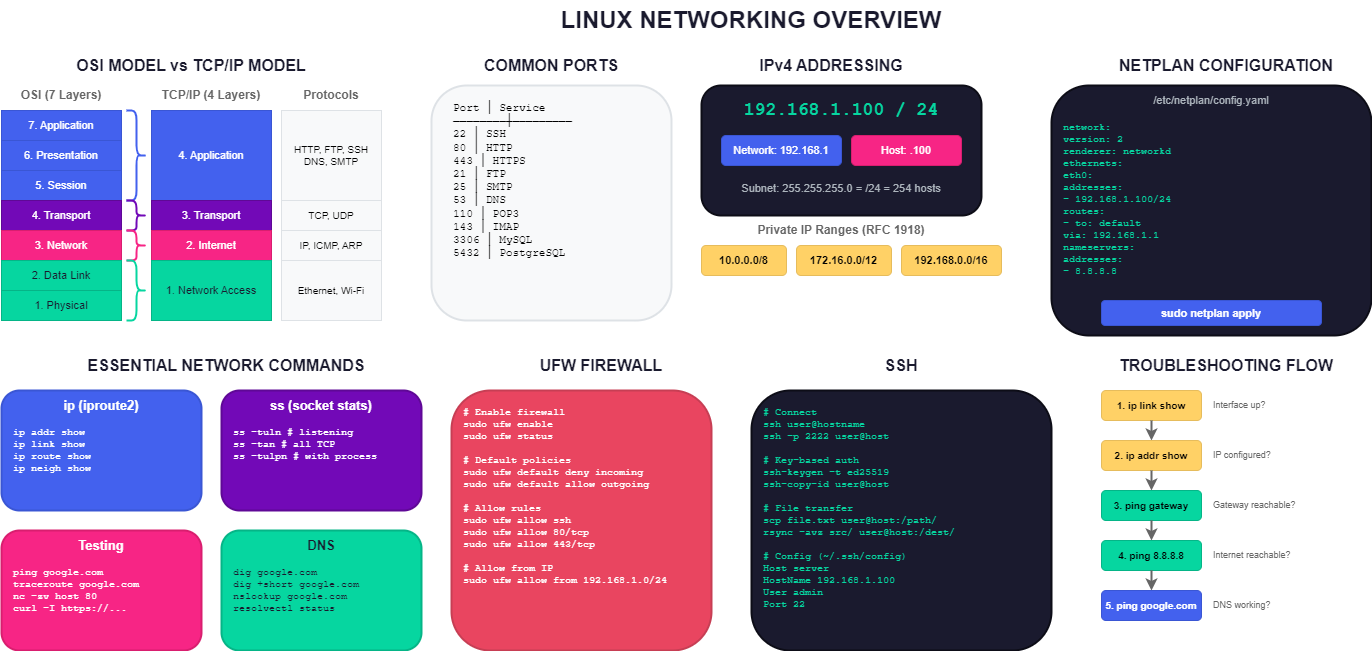

The diagram above was exported from draw.io. Its source (the exported page's mxGraphModel, read from the mxfile embedded in the PNG):
<mxGraphModel dx="407" dy="384" grid="1" gridSize="10" guides="1" tooltips="1" connect="1" arrows="1" fold="1" page="1" pageScale="1" pageWidth="1600" pageHeight="1000" math="0" shadow="0">
  <root>
    <mxCell id="0" />
    <mxCell id="1" parent="0" />
    <mxCell id="title" value="LINUX NETWORKING OVERVIEW" style="text;html=1;strokeColor=none;fillColor=none;align=center;verticalAlign=middle;whiteSpace=wrap;rounded=0;fontSize=24;fontStyle=1;fontColor=#1a1a2e;" parent="1" vertex="1">
      <mxGeometry x="550" y="20" width="500" height="40" as="geometry" />
    </mxCell>
    <mxCell id="models-header" value="OSI MODEL vs TCP/IP MODEL" style="text;html=1;strokeColor=none;fillColor=none;align=center;verticalAlign=middle;whiteSpace=wrap;rounded=0;fontSize=16;fontStyle=1;fontColor=#1a1a2e;" parent="1" vertex="1">
      <mxGeometry x="100" y="70" width="280" height="30" as="geometry" />
    </mxCell>
    <mxCell id="osi-header" value="OSI (7 Layers)" style="text;html=1;strokeColor=none;fillColor=none;align=center;verticalAlign=middle;whiteSpace=wrap;rounded=0;fontSize=12;fontStyle=1;fontColor=#666666;" parent="1" vertex="1">
      <mxGeometry x="50" y="105" width="120" height="20" as="geometry" />
    </mxCell>
    <mxCell id="osi7" value="7. Application" style="rounded=0;whiteSpace=wrap;html=1;fillColor=#4361ee;strokeColor=#3a56d4;fontColor=#ffffff;fontSize=11;" parent="1" vertex="1">
      <mxGeometry x="50" y="130" width="120" height="30" as="geometry" />
    </mxCell>
    <mxCell id="osi6" value="6. Presentation" style="rounded=0;whiteSpace=wrap;html=1;fillColor=#4361ee;strokeColor=#3a56d4;fontColor=#ffffff;fontSize=11;" parent="1" vertex="1">
      <mxGeometry x="50" y="160" width="120" height="30" as="geometry" />
    </mxCell>
    <mxCell id="osi5" value="5. Session" style="rounded=0;whiteSpace=wrap;html=1;fillColor=#4361ee;strokeColor=#3a56d4;fontColor=#ffffff;fontSize=11;" parent="1" vertex="1">
      <mxGeometry x="50" y="190" width="120" height="30" as="geometry" />
    </mxCell>
    <mxCell id="osi4" value="4. Transport" style="rounded=0;whiteSpace=wrap;html=1;fillColor=#7209b7;strokeColor=#5f0896;fontColor=#ffffff;fontSize=11;" parent="1" vertex="1">
      <mxGeometry x="50" y="220" width="120" height="30" as="geometry" />
    </mxCell>
    <mxCell id="osi3" value="3. Network" style="rounded=0;whiteSpace=wrap;html=1;fillColor=#f72585;strokeColor=#d91e6f;fontColor=#ffffff;fontSize=11;" parent="1" vertex="1">
      <mxGeometry x="50" y="250" width="120" height="30" as="geometry" />
    </mxCell>
    <mxCell id="osi2" value="2. Data Link" style="rounded=0;whiteSpace=wrap;html=1;fillColor=#06d6a0;strokeColor=#05b587;fontColor=#1a1a2e;fontSize=11;" parent="1" vertex="1">
      <mxGeometry x="50" y="280" width="120" height="30" as="geometry" />
    </mxCell>
    <mxCell id="osi1" value="1. Physical" style="rounded=0;whiteSpace=wrap;html=1;fillColor=#06d6a0;strokeColor=#05b587;fontColor=#1a1a2e;fontSize=11;" parent="1" vertex="1">
      <mxGeometry x="50" y="310" width="120" height="30" as="geometry" />
    </mxCell>
    <mxCell id="brace1" value="" style="shape=curlyBracket;whiteSpace=wrap;html=1;rounded=1;flipH=1;size=0.5;strokeWidth=2;strokeColor=#4361ee;" parent="1" vertex="1">
      <mxGeometry x="175" y="130" width="20" height="90" as="geometry" />
    </mxCell>
    <mxCell id="brace2" value="" style="shape=curlyBracket;whiteSpace=wrap;html=1;rounded=1;flipH=1;size=0.5;strokeWidth=2;strokeColor=#7209b7;" parent="1" vertex="1">
      <mxGeometry x="175" y="220" width="20" height="30" as="geometry" />
    </mxCell>
    <mxCell id="brace3" value="" style="shape=curlyBracket;whiteSpace=wrap;html=1;rounded=1;flipH=1;size=0.5;strokeWidth=2;strokeColor=#f72585;" parent="1" vertex="1">
      <mxGeometry x="175" y="250" width="20" height="30" as="geometry" />
    </mxCell>
    <mxCell id="brace4" value="" style="shape=curlyBracket;whiteSpace=wrap;html=1;rounded=1;flipH=1;size=0.5;strokeWidth=2;strokeColor=#06d6a0;" parent="1" vertex="1">
      <mxGeometry x="175" y="280" width="20" height="60" as="geometry" />
    </mxCell>
    <mxCell id="tcpip-header" value="TCP/IP (4 Layers)" style="text;html=1;strokeColor=none;fillColor=none;align=center;verticalAlign=middle;whiteSpace=wrap;rounded=0;fontSize=12;fontStyle=1;fontColor=#666666;" parent="1" vertex="1">
      <mxGeometry x="200" y="105" width="120" height="20" as="geometry" />
    </mxCell>
    <mxCell id="tcpip4" value="4. Application" style="rounded=0;whiteSpace=wrap;html=1;fillColor=#4361ee;strokeColor=#3a56d4;fontColor=#ffffff;fontSize=11;" parent="1" vertex="1">
      <mxGeometry x="200" y="130" width="120" height="90" as="geometry" />
    </mxCell>
    <mxCell id="tcpip3" value="3. Transport" style="rounded=0;whiteSpace=wrap;html=1;fillColor=#7209b7;strokeColor=#5f0896;fontColor=#ffffff;fontSize=11;" parent="1" vertex="1">
      <mxGeometry x="200" y="220" width="120" height="30" as="geometry" />
    </mxCell>
    <mxCell id="tcpip2" value="2. Internet" style="rounded=0;whiteSpace=wrap;html=1;fillColor=#f72585;strokeColor=#d91e6f;fontColor=#ffffff;fontSize=11;" parent="1" vertex="1">
      <mxGeometry x="200" y="250" width="120" height="30" as="geometry" />
    </mxCell>
    <mxCell id="tcpip1" value="1. Network Access" style="rounded=0;whiteSpace=wrap;html=1;fillColor=#06d6a0;strokeColor=#05b587;fontColor=#1a1a2e;fontSize=11;" parent="1" vertex="1">
      <mxGeometry x="200" y="280" width="120" height="60" as="geometry" />
    </mxCell>
    <mxCell id="proto-header" value="Protocols" style="text;html=1;strokeColor=none;fillColor=none;align=center;verticalAlign=middle;whiteSpace=wrap;rounded=0;fontSize=12;fontStyle=1;fontColor=#666666;" parent="1" vertex="1">
      <mxGeometry x="330" y="105" width="100" height="20" as="geometry" />
    </mxCell>
    <mxCell id="proto4" value="HTTP, FTP, SSH&#10;DNS, SMTP" style="rounded=0;whiteSpace=wrap;html=1;fillColor=#f8f9fa;strokeColor=#dee2e6;fontSize=10;align=center;" parent="1" vertex="1">
      <mxGeometry x="330" y="130" width="100" height="90" as="geometry" />
    </mxCell>
    <mxCell id="proto3" value="TCP, UDP" style="rounded=0;whiteSpace=wrap;html=1;fillColor=#f8f9fa;strokeColor=#dee2e6;fontSize=10;" parent="1" vertex="1">
      <mxGeometry x="330" y="220" width="100" height="30" as="geometry" />
    </mxCell>
    <mxCell id="proto2" value="IP, ICMP, ARP" style="rounded=0;whiteSpace=wrap;html=1;fillColor=#f8f9fa;strokeColor=#dee2e6;fontSize=10;" parent="1" vertex="1">
      <mxGeometry x="330" y="250" width="100" height="30" as="geometry" />
    </mxCell>
    <mxCell id="proto1" value="Ethernet, Wi-Fi" style="rounded=0;whiteSpace=wrap;html=1;fillColor=#f8f9fa;strokeColor=#dee2e6;fontSize=10;" parent="1" vertex="1">
      <mxGeometry x="330" y="280" width="100" height="60" as="geometry" />
    </mxCell>
    <mxCell id="ports-header" value="COMMON PORTS" style="text;html=1;strokeColor=none;fillColor=none;align=center;verticalAlign=middle;whiteSpace=wrap;rounded=0;fontSize=16;fontStyle=1;fontColor=#1a1a2e;" parent="1" vertex="1">
      <mxGeometry x="500" y="70" width="200" height="30" as="geometry" />
    </mxCell>
    <mxCell id="ports-box" value="" style="rounded=1;whiteSpace=wrap;html=1;fillColor=#f8f9fa;strokeColor=#dee2e6;strokeWidth=2;" parent="1" vertex="1">
      <mxGeometry x="480" y="105" width="240" height="235" as="geometry" />
    </mxCell>
    <mxCell id="ports-content" value="Port    │ Service&#10;────────┼─────────&#10;  22    │ SSH&#10;  80    │ HTTP&#10; 443    │ HTTPS&#10;  21    │ FTP&#10;  25    │ SMTP&#10;  53    │ DNS&#10; 110    │ POP3&#10; 143    │ IMAP&#10;3306    │ MySQL&#10;5432    │ PostgreSQL" style="text;html=1;strokeColor=none;fillColor=none;align=left;verticalAlign=top;whiteSpace=wrap;rounded=0;fontSize=11;fontFamily=Courier New;" parent="1" vertex="1">
      <mxGeometry x="500" y="115" width="200" height="220" as="geometry" />
    </mxCell>
    <mxCell id="ip-header" value="IPv4 ADDRESSING" style="text;html=1;strokeColor=none;fillColor=none;align=center;verticalAlign=middle;whiteSpace=wrap;rounded=0;fontSize=16;fontStyle=1;fontColor=#1a1a2e;" parent="1" vertex="1">
      <mxGeometry x="780" y="70" width="200" height="30" as="geometry" />
    </mxCell>
    <mxCell id="ip-box" value="" style="rounded=1;whiteSpace=wrap;html=1;fillColor=#1a1a2e;strokeColor=#0d0d17;strokeWidth=2;" parent="1" vertex="1">
      <mxGeometry x="750" y="105" width="280" height="130" as="geometry" />
    </mxCell>
    <mxCell id="ip-example" value="192.168.1.100 / 24" style="text;html=1;strokeColor=none;fillColor=none;align=center;verticalAlign=middle;whiteSpace=wrap;rounded=0;fontSize=18;fontFamily=Courier New;fontStyle=1;fontColor=#06d6a0;" parent="1" vertex="1">
      <mxGeometry x="770" y="115" width="240" height="30" as="geometry" />
    </mxCell>
    <mxCell id="ip-net" value="Network: 192.168.1" style="rounded=1;whiteSpace=wrap;html=1;fillColor=#4361ee;strokeColor=#3a56d4;fontColor=#ffffff;fontSize=11;" parent="1" vertex="1">
      <mxGeometry x="770" y="155" width="120" height="30" as="geometry" />
    </mxCell>
    <mxCell id="ip-host" value="Host: .100" style="rounded=1;whiteSpace=wrap;html=1;fillColor=#f72585;strokeColor=#d91e6f;fontColor=#ffffff;fontSize=11;" parent="1" vertex="1">
      <mxGeometry x="900" y="155" width="110" height="30" as="geometry" />
    </mxCell>
    <mxCell id="ip-subnet" value="Subnet: 255.255.255.0 = /24 = 254 hosts" style="text;html=1;strokeColor=none;fillColor=none;align=center;verticalAlign=middle;whiteSpace=wrap;rounded=0;fontSize=11;fontColor=#adb5bd;" parent="1" vertex="1">
      <mxGeometry x="770" y="195" width="240" height="25" as="geometry" />
    </mxCell>
    <mxCell id="private-header" value="Private IP Ranges (RFC 1918)" style="text;html=1;strokeColor=none;fillColor=none;align=center;verticalAlign=middle;whiteSpace=wrap;rounded=0;fontSize=12;fontStyle=1;fontColor=#666666;" parent="1" vertex="1">
      <mxGeometry x="750" y="240" width="280" height="20" as="geometry" />
    </mxCell>
    <mxCell id="private-a" value="10.0.0.0/8" style="rounded=1;whiteSpace=wrap;html=1;fillColor=#ffd166;strokeColor=#e6bc5c;fontSize=11;fontStyle=1;" parent="1" vertex="1">
      <mxGeometry x="750" y="265" width="85" height="30" as="geometry" />
    </mxCell>
    <mxCell id="private-b" value="172.16.0.0/12" style="rounded=1;whiteSpace=wrap;html=1;fillColor=#ffd166;strokeColor=#e6bc5c;fontSize=11;fontStyle=1;" parent="1" vertex="1">
      <mxGeometry x="845" y="265" width="95" height="30" as="geometry" />
    </mxCell>
    <mxCell id="private-c" value="192.168.0.0/16" style="rounded=1;whiteSpace=wrap;html=1;fillColor=#ffd166;strokeColor=#e6bc5c;fontSize=11;fontStyle=1;" parent="1" vertex="1">
      <mxGeometry x="950" y="265" width="100" height="30" as="geometry" />
    </mxCell>
    <mxCell id="tools-header" value="ESSENTIAL NETWORK COMMANDS" style="text;html=1;strokeColor=none;fillColor=none;align=center;verticalAlign=middle;whiteSpace=wrap;rounded=0;fontSize=16;fontStyle=1;fontColor=#1a1a2e;" parent="1" vertex="1">
      <mxGeometry x="100" y="370" width="350" height="30" as="geometry" />
    </mxCell>
    <mxCell id="cmd-ip" value="" style="rounded=1;whiteSpace=wrap;html=1;fillColor=#4361ee;strokeColor=#3a56d4;strokeWidth=2;" parent="1" vertex="1">
      <mxGeometry x="50" y="410" width="200" height="120" as="geometry" />
    </mxCell>
    <mxCell id="cmd-ip-title" value="ip (iproute2)" style="text;html=1;strokeColor=none;fillColor=none;align=center;verticalAlign=middle;whiteSpace=wrap;rounded=0;fontSize=13;fontStyle=1;fontColor=#ffffff;" parent="1" vertex="1">
      <mxGeometry x="50" y="415" width="200" height="20" as="geometry" />
    </mxCell>
    <mxCell id="cmd-ip-content" value="ip addr show&#10;ip link show&#10;ip route show&#10;ip neigh show" style="text;html=1;strokeColor=none;fillColor=none;align=left;verticalAlign=top;whiteSpace=wrap;rounded=0;fontSize=10;fontFamily=Courier New;fontColor=#ffffff;" parent="1" vertex="1">
      <mxGeometry x="60" y="440" width="180" height="80" as="geometry" />
    </mxCell>
    <mxCell id="cmd-ss" value="" style="rounded=1;whiteSpace=wrap;html=1;fillColor=#7209b7;strokeColor=#5f0896;strokeWidth=2;" parent="1" vertex="1">
      <mxGeometry x="270" y="410" width="200" height="120" as="geometry" />
    </mxCell>
    <mxCell id="cmd-ss-title" value="ss (socket stats)" style="text;html=1;strokeColor=none;fillColor=none;align=center;verticalAlign=middle;whiteSpace=wrap;rounded=0;fontSize=13;fontStyle=1;fontColor=#ffffff;" parent="1" vertex="1">
      <mxGeometry x="270" y="415" width="200" height="20" as="geometry" />
    </mxCell>
    <mxCell id="cmd-ss-content" value="ss -tuln     # listening&#10;ss -tan      # all TCP&#10;ss -tulpn    # with process" style="text;html=1;strokeColor=none;fillColor=none;align=left;verticalAlign=top;whiteSpace=wrap;rounded=0;fontSize=10;fontFamily=Courier New;fontColor=#ffffff;" parent="1" vertex="1">
      <mxGeometry x="280" y="440" width="180" height="80" as="geometry" />
    </mxCell>
    <mxCell id="cmd-test" value="" style="rounded=1;whiteSpace=wrap;html=1;fillColor=#f72585;strokeColor=#d91e6f;strokeWidth=2;" parent="1" vertex="1">
      <mxGeometry x="50" y="550" width="200" height="120" as="geometry" />
    </mxCell>
    <mxCell id="cmd-test-title" value="Testing" style="text;html=1;strokeColor=none;fillColor=none;align=center;verticalAlign=middle;whiteSpace=wrap;rounded=0;fontSize=13;fontStyle=1;fontColor=#ffffff;" parent="1" vertex="1">
      <mxGeometry x="50" y="555" width="200" height="20" as="geometry" />
    </mxCell>
    <mxCell id="cmd-test-content" value="ping google.com&#10;traceroute google.com&#10;nc -zv host 80&#10;curl -I https://..." style="text;html=1;strokeColor=none;fillColor=none;align=left;verticalAlign=top;whiteSpace=wrap;rounded=0;fontSize=10;fontFamily=Courier New;fontColor=#ffffff;" parent="1" vertex="1">
      <mxGeometry x="60" y="580" width="180" height="80" as="geometry" />
    </mxCell>
    <mxCell id="cmd-dns" value="" style="rounded=1;whiteSpace=wrap;html=1;fillColor=#06d6a0;strokeColor=#05b587;strokeWidth=2;" parent="1" vertex="1">
      <mxGeometry x="270" y="550" width="200" height="120" as="geometry" />
    </mxCell>
    <mxCell id="cmd-dns-title" value="DNS" style="text;html=1;strokeColor=none;fillColor=none;align=center;verticalAlign=middle;whiteSpace=wrap;rounded=0;fontSize=13;fontStyle=1;fontColor=#1a1a2e;" parent="1" vertex="1">
      <mxGeometry x="270" y="555" width="200" height="20" as="geometry" />
    </mxCell>
    <mxCell id="cmd-dns-content" value="dig google.com&#10;dig +short google.com&#10;nslookup google.com&#10;resolvectl status" style="text;html=1;strokeColor=none;fillColor=none;align=left;verticalAlign=top;whiteSpace=wrap;rounded=0;fontSize=10;fontFamily=Courier New;fontColor=#1a1a2e;" parent="1" vertex="1">
      <mxGeometry x="280" y="580" width="180" height="80" as="geometry" />
    </mxCell>
    <mxCell id="ufw-header" value="UFW FIREWALL" style="text;html=1;strokeColor=none;fillColor=none;align=center;verticalAlign=middle;whiteSpace=wrap;rounded=0;fontSize=16;fontStyle=1;fontColor=#1a1a2e;" parent="1" vertex="1">
      <mxGeometry x="550" y="370" width="200" height="30" as="geometry" />
    </mxCell>
    <mxCell id="ufw-box" value="" style="rounded=1;whiteSpace=wrap;html=1;fillColor=#e94560;strokeColor=#c73e54;strokeWidth=2;" parent="1" vertex="1">
      <mxGeometry x="500" y="410" width="260" height="260" as="geometry" />
    </mxCell>
    <mxCell id="ufw-content" value="# Enable firewall&#10;sudo ufw enable&#10;sudo ufw status&#10;&#10;# Default policies&#10;sudo ufw default deny incoming&#10;sudo ufw default allow outgoing&#10;&#10;# Allow rules&#10;sudo ufw allow ssh&#10;sudo ufw allow 80/tcp&#10;sudo ufw allow 443/tcp&#10;&#10;# Allow from IP&#10;sudo ufw allow from 192.168.1.0/24" style="text;html=1;strokeColor=none;fillColor=none;align=left;verticalAlign=top;whiteSpace=wrap;rounded=0;fontSize=10;fontFamily=Courier New;fontColor=#ffffff;" parent="1" vertex="1">
      <mxGeometry x="510" y="420" width="240" height="240" as="geometry" />
    </mxCell>
    <mxCell id="ssh-header" value="SSH" style="text;html=1;strokeColor=none;fillColor=none;align=center;verticalAlign=middle;whiteSpace=wrap;rounded=0;fontSize=16;fontStyle=1;fontColor=#1a1a2e;" parent="1" vertex="1">
      <mxGeometry x="850" y="370" width="200" height="30" as="geometry" />
    </mxCell>
    <mxCell id="ssh-box" value="" style="rounded=1;whiteSpace=wrap;html=1;fillColor=#1a1a2e;strokeColor=#0d0d17;strokeWidth=2;" parent="1" vertex="1">
      <mxGeometry x="800" y="410" width="300" height="260" as="geometry" />
    </mxCell>
    <mxCell id="ssh-content" value="# Connect&#10;ssh user@hostname&#10;ssh -p 2222 user@host&#10;&#10;# Key-based auth&#10;ssh-keygen -t ed25519&#10;ssh-copy-id user@host&#10;&#10;# File transfer&#10;scp file.txt user@host:/path/&#10;rsync -avz src/ user@host:/dest/&#10;&#10;# Config (~/.ssh/config)&#10;Host server&#10;  HostName 192.168.1.100&#10;  User admin&#10;  Port 22" style="text;html=1;strokeColor=none;fillColor=none;align=left;verticalAlign=top;whiteSpace=wrap;rounded=0;fontSize=10;fontFamily=Courier New;fontColor=#06d6a0;" parent="1" vertex="1">
      <mxGeometry x="810" y="420" width="280" height="240" as="geometry" />
    </mxCell>
    <mxCell id="netplan-header" value="NETPLAN CONFIGURATION" style="text;html=1;strokeColor=none;fillColor=none;align=center;verticalAlign=middle;whiteSpace=wrap;rounded=0;fontSize=16;fontStyle=1;fontColor=#1a1a2e;" parent="1" vertex="1">
      <mxGeometry x="1150" y="70" width="250" height="30" as="geometry" />
    </mxCell>
    <mxCell id="netplan-box" value="" style="rounded=1;whiteSpace=wrap;html=1;fillColor=#1a1a2e;strokeColor=#0d0d17;strokeWidth=2;" parent="1" vertex="1">
      <mxGeometry x="1100" y="105" width="320" height="250" as="geometry" />
    </mxCell>
    <mxCell id="netplan-file" value="/etc/netplan/config.yaml" style="text;html=1;strokeColor=none;fillColor=none;align=center;verticalAlign=middle;whiteSpace=wrap;rounded=0;fontSize=11;fontColor=#adb5bd;" parent="1" vertex="1">
      <mxGeometry x="1100" y="110" width="320" height="20" as="geometry" />
    </mxCell>
    <mxCell id="netplan-content" value="network:&#10;  version: 2&#10;  renderer: networkd&#10;  ethernets:&#10;    eth0:&#10;      addresses:&#10;        - 192.168.1.100/24&#10;      routes:&#10;        - to: default&#10;          via: 192.168.1.1&#10;      nameservers:&#10;        addresses:&#10;          - 8.8.8.8" style="text;html=1;strokeColor=none;fillColor=none;align=left;verticalAlign=top;whiteSpace=wrap;rounded=0;fontSize=10;fontFamily=Courier New;fontColor=#06d6a0;" parent="1" vertex="1">
      <mxGeometry x="1110" y="135" width="300" height="200" as="geometry" />
    </mxCell>
    <mxCell id="netplan-apply" value="sudo netplan apply" style="rounded=1;whiteSpace=wrap;html=1;fillColor=#4361ee;strokeColor=#3a56d4;fontColor=#ffffff;fontSize=11;fontStyle=1;" parent="1" vertex="1">
      <mxGeometry x="1150" y="320" width="220" height="25" as="geometry" />
    </mxCell>
    <mxCell id="trouble-header" value="TROUBLESHOOTING FLOW" style="text;html=1;strokeColor=none;fillColor=none;align=center;verticalAlign=middle;whiteSpace=wrap;rounded=0;fontSize=16;fontStyle=1;fontColor=#1a1a2e;" parent="1" vertex="1">
      <mxGeometry x="1150" y="370" width="250" height="30" as="geometry" />
    </mxCell>
    <mxCell id="t1" value="1. ip link show" style="rounded=1;whiteSpace=wrap;html=1;fillColor=#ffd166;strokeColor=#e6bc5c;fontSize=10;fontStyle=1;" parent="1" vertex="1">
      <mxGeometry x="1150" y="410" width="100" height="30" as="geometry" />
    </mxCell>
    <mxCell id="t1-desc" value="Interface up?" style="text;html=1;strokeColor=none;fillColor=none;align=left;verticalAlign=middle;whiteSpace=wrap;rounded=0;fontSize=9;fontColor=#666666;" parent="1" vertex="1">
      <mxGeometry x="1260" y="410" width="80" height="30" as="geometry" />
    </mxCell>
    <mxCell id="ta1" value="" style="endArrow=classic;html=1;strokeWidth=2;strokeColor=#666666;" parent="1" edge="1">
      <mxGeometry width="50" height="50" relative="1" as="geometry">
        <mxPoint x="1200" y="440" as="sourcePoint" />
        <mxPoint x="1200" y="460" as="targetPoint" />
      </mxGeometry>
    </mxCell>
    <mxCell id="t2" value="2. ip addr show" style="rounded=1;whiteSpace=wrap;html=1;fillColor=#ffd166;strokeColor=#e6bc5c;fontSize=10;fontStyle=1;" parent="1" vertex="1">
      <mxGeometry x="1150" y="460" width="100" height="30" as="geometry" />
    </mxCell>
    <mxCell id="t2-desc" value="IP configured?" style="text;html=1;strokeColor=none;fillColor=none;align=left;verticalAlign=middle;whiteSpace=wrap;rounded=0;fontSize=9;fontColor=#666666;" parent="1" vertex="1">
      <mxGeometry x="1260" y="460" width="80" height="30" as="geometry" />
    </mxCell>
    <mxCell id="ta2" value="" style="endArrow=classic;html=1;strokeWidth=2;strokeColor=#666666;" parent="1" edge="1">
      <mxGeometry width="50" height="50" relative="1" as="geometry">
        <mxPoint x="1200" y="490" as="sourcePoint" />
        <mxPoint x="1200" y="510" as="targetPoint" />
      </mxGeometry>
    </mxCell>
    <mxCell id="t3" value="3. ping gateway" style="rounded=1;whiteSpace=wrap;html=1;fillColor=#06d6a0;strokeColor=#05b587;fontSize=10;fontStyle=1;" parent="1" vertex="1">
      <mxGeometry x="1150" y="510" width="100" height="30" as="geometry" />
    </mxCell>
    <mxCell id="t3-desc" value="Gateway reachable?" style="text;html=1;strokeColor=none;fillColor=none;align=left;verticalAlign=middle;whiteSpace=wrap;rounded=0;fontSize=9;fontColor=#666666;" parent="1" vertex="1">
      <mxGeometry x="1260" y="510" width="100" height="30" as="geometry" />
    </mxCell>
    <mxCell id="ta3" value="" style="endArrow=classic;html=1;strokeWidth=2;strokeColor=#666666;" parent="1" edge="1">
      <mxGeometry width="50" height="50" relative="1" as="geometry">
        <mxPoint x="1200" y="540" as="sourcePoint" />
        <mxPoint x="1200" y="560" as="targetPoint" />
      </mxGeometry>
    </mxCell>
    <mxCell id="t4" value="4. ping 8.8.8.8" style="rounded=1;whiteSpace=wrap;html=1;fillColor=#06d6a0;strokeColor=#05b587;fontSize=10;fontStyle=1;" parent="1" vertex="1">
      <mxGeometry x="1150" y="560" width="100" height="30" as="geometry" />
    </mxCell>
    <mxCell id="t4-desc" value="Internet reachable?" style="text;html=1;strokeColor=none;fillColor=none;align=left;verticalAlign=middle;whiteSpace=wrap;rounded=0;fontSize=9;fontColor=#666666;" parent="1" vertex="1">
      <mxGeometry x="1260" y="560" width="100" height="30" as="geometry" />
    </mxCell>
    <mxCell id="ta4" value="" style="endArrow=classic;html=1;strokeWidth=2;strokeColor=#666666;" parent="1" edge="1">
      <mxGeometry width="50" height="50" relative="1" as="geometry">
        <mxPoint x="1200" y="590" as="sourcePoint" />
        <mxPoint x="1200" y="610" as="targetPoint" />
      </mxGeometry>
    </mxCell>
    <mxCell id="t5" value="5. ping google.com" style="rounded=1;whiteSpace=wrap;html=1;fillColor=#4361ee;strokeColor=#3a56d4;fontSize=10;fontStyle=1;fontColor=#ffffff;" parent="1" vertex="1">
      <mxGeometry x="1150" y="610" width="100" height="30" as="geometry" />
    </mxCell>
    <mxCell id="t5-desc" value="DNS working?" style="text;html=1;strokeColor=none;fillColor=none;align=left;verticalAlign=middle;whiteSpace=wrap;rounded=0;fontSize=9;fontColor=#666666;" parent="1" vertex="1">
      <mxGeometry x="1260" y="610" width="80" height="30" as="geometry" />
    </mxCell>
  </root>
</mxGraphModel>